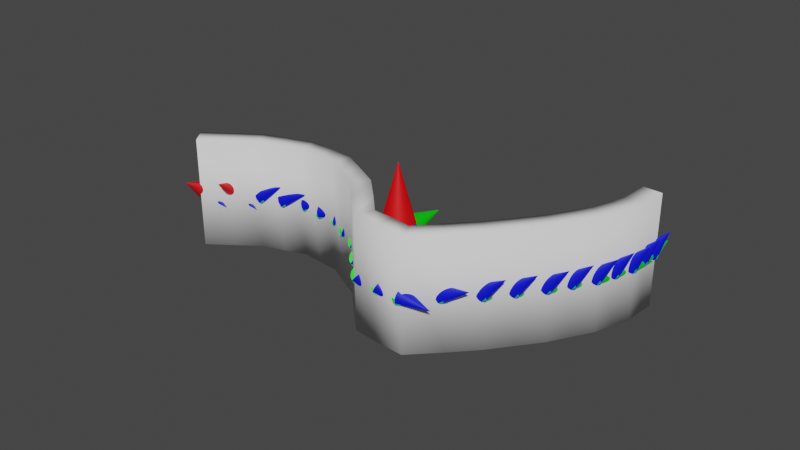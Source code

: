 # Source: geometryNodes.blend  (saved by Blender 3.3.6; exported with 4.5.12 LTS)
import bpy
from mathutils import Matrix  # noqa: F401  (used for matrix-valued properties, if any)

bpy.ops.wm.read_factory_settings(use_empty=True)
scene = bpy.context.scene
scene.name = 'Scene'

# ---- collections
col_collection = bpy.data.collections.new('Collection'); scene.collection.children.link(col_collection)

# ---- materials (node trees are filled in below, after node groups)
mat_z = bpy.data.materials.new('z')
mat_z.use_transparent_shadow = False
mat_z.diffuse_color = (0.8, 0.0, 0.001644, 1.0)
mat_x = bpy.data.materials.new('x')
mat_x.use_transparent_shadow = False
mat_x.diffuse_color = (0.0, 0.00672, 0.8, 1.0)
mat_y = bpy.data.materials.new('y')
mat_y.use_transparent_shadow = False
mat_y.diffuse_color = (0.001105, 0.8, 0.0, 1.0)

# ---- node groups
ng_geometry_nodes = bpy.data.node_groups.new('Geometry Nodes', 'GeometryNodeTree')
_s = ng_geometry_nodes.interface.new_socket(name='Geometry', in_out='OUTPUT', socket_type='NodeSocketGeometry')
_s = ng_geometry_nodes.interface.new_socket(name='Value', in_out='OUTPUT', socket_type='NodeSocketFloat')
_s = ng_geometry_nodes.interface.new_socket(name='Geometry', in_out='INPUT', socket_type='NodeSocketGeometry')
ng_geometry_nodes.is_modifier = True
# nodes of 'Geometry Nodes' reference scene objects; filled in after objects exist

# ---- material node trees
mat_z.use_nodes = True; mat_z.node_tree.nodes.clear()
_N = mat_z.node_tree.nodes; _L = mat_z.node_tree.links
n0 = _N.new('ShaderNodeBsdfPrincipled'); n0.name = 'Principled BSDF'; n0.location = (10, 300)
n0.distribution = 'GGX'
n0.subsurface_method = 'RANDOM_WALK_SKIN'
n0.inputs[0].default_value = (0.8, 0.0, 0.001472, 1.0)
n0.inputs[3].default_value = 1.45
n0.inputs[27].default_value = (0.0, 0.0, 0.0, 1.0)
n0.inputs[28].default_value = 1.0
n1 = _N.new('ShaderNodeOutputMaterial'); n1.name = 'Material Output'; n1.location = (300, 300)
_L.new(n0.outputs[0], n1.inputs[0])
n1.is_active_output = True
mat_x.use_nodes = True; mat_x.node_tree.nodes.clear()
_N = mat_x.node_tree.nodes; _L = mat_x.node_tree.links
n0 = _N.new('ShaderNodeBsdfPrincipled'); n0.name = 'Principled BSDF'; n0.location = (10, 300)
n0.distribution = 'GGX'
n0.subsurface_method = 'RANDOM_WALK_SKIN'
n0.inputs[0].default_value = (0.0, 0.004224, 0.8, 1.0)
n0.inputs[3].default_value = 1.45
n0.inputs[27].default_value = (0.0, 0.0, 0.0, 1.0)
n0.inputs[28].default_value = 1.0
n1 = _N.new('ShaderNodeOutputMaterial'); n1.name = 'Material Output'; n1.location = (300, 300)
_L.new(n0.outputs[0], n1.inputs[0])
n1.is_active_output = True
mat_y.use_nodes = True; mat_y.node_tree.nodes.clear()
_N = mat_y.node_tree.nodes; _L = mat_y.node_tree.links
n0 = _N.new('ShaderNodeBsdfPrincipled'); n0.name = 'Principled BSDF'; n0.location = (10, 300)
n0.distribution = 'GGX'
n0.subsurface_method = 'RANDOM_WALK_SKIN'
n0.inputs[0].default_value = (0.0, 0.8, 0.001834, 1.0)
n0.inputs[3].default_value = 1.45
n0.inputs[27].default_value = (0.0, 0.0, 0.0, 1.0)
n0.inputs[28].default_value = 1.0
n1 = _N.new('ShaderNodeOutputMaterial'); n1.name = 'Material Output'; n1.location = (300, 300)
_L.new(n0.outputs[0], n1.inputs[0])
n1.is_active_output = True

# ---- world
world_world = bpy.data.worlds.new('World'); scene.world = world_world
world_world.use_nodes = True; world_world.node_tree.nodes.clear()
_N = world_world.node_tree.nodes; _L = world_world.node_tree.links
n0 = _N.new('ShaderNodeOutputWorld'); n0.name = 'World Output'; n0.location = (300, 300)
n1 = _N.new('ShaderNodeBackground'); n1.name = 'Background'; n1.location = (10, 300)
n1.inputs[0].default_value = (0.05088, 0.05088, 0.05088, 1.0)
_L.new(n1.outputs[0], n0.inputs[0])
n0.is_active_output = True
world_world.color = (0.05088, 0.05088, 0.05088)
world_world.use_sun_shadow = False
world_world.sun_shadow_jitter_overblur = 0.0

# ---- meshes
me_cone = bpy.data.meshes.new('Cone')
me_cone.from_pydata([(0.0, 0.1, -0.03355), (0.01951, 0.09808, -0.03355), (0.03827, 0.09239, -0.03355), (0.05556, 0.08315, -0.03355), (0.07071, 0.07071, -0.03355), (0.08315, 0.05556, -0.03355), (0.09239, 0.03827, -0.03355), (0.09808, 0.01951, -0.03355), (0.1, 0.0, -0.03355), (0.09808, -0.01951, -0.03355), (0.09239, -0.03827, -0.03355), (0.08315, -0.05556, -0.03355), (0.07071, -0.07071, -0.03355), (0.05556, -0.08315, -0.03355), (0.03827, -0.09239, -0.03355), (0.01951, -0.09808, -0.03355), (0.0, -0.1, -0.03355), (-0.01951, -0.09808, -0.03355), (-0.03827, -0.09239, -0.03355), (-0.05556, -0.08315, -0.03355), (-0.07071, -0.07071, -0.03355), (-0.08315, -0.05556, -0.03355), (-0.09239, -0.03827, -0.03355), (-0.09808, -0.01951, -0.03355), (-0.1, 0.0, -0.03355), (-0.09808, 0.01951, -0.03355), (-0.09239, 0.03827, -0.03355), (-0.08315, 0.05556, -0.03355), (-0.07071, 0.07071, -0.03355), (-0.05556, 0.08315, -0.03355), (-0.03827, 0.09239, -0.03355), (-0.01951, 0.09808, -0.03355), (0.0, 0.0, 0.3326), (-0.006061, 0.1, -0.09394), (-0.006061, 0.09808, -0.1134), (-0.006061, 0.09239, -0.1322), (-0.006061, 0.08315, -0.1495), (-0.006061, 0.07071, -0.1647), (-0.006061, 0.05556, -0.1771), (-0.006061, 0.03827, -0.1863), (-0.006061, 0.01951, -0.192), (-0.006061, -2.776e-17, -0.1939), (-0.006061, -0.01951, -0.192), (-0.006061, -0.03827, -0.1863), (-0.006061, -0.05556, -0.1771), (-0.006061, -0.07071, -0.1647), (-0.006061, -0.08315, -0.1495), (-0.006061, -0.09239, -0.1322), (-0.006061, -0.09808, -0.1134), (-0.006061, -0.1, -0.09394), (-0.006061, -0.09808, -0.07443), (-0.006061, -0.09239, -0.05567), (-0.006061, -0.08315, -0.03838), (-0.006061, -0.07071, -0.02323), (-0.006061, -0.05556, -0.01079), (-0.006061, -0.03827, -0.001551), (-0.006061, -0.01951, 0.004139), (-0.006061, -2.776e-17, 0.006061), (-0.006061, 0.01951, 0.004139), (-0.006061, 0.03827, -0.001551), (-0.006061, 0.05556, -0.01079), (-0.006061, 0.07071, -0.02323), (-0.006061, 0.08315, -0.03838), (-0.006061, 0.09239, -0.05567), (-0.006061, 0.09808, -0.07443), (0.3601, -2.776e-17, -0.09394), (-0.1, -0.006061, -0.09394), (-0.09808, -0.006061, -0.1134), (-0.09239, -0.006061, -0.1322), (-0.08315, -0.006061, -0.1495), (-0.07071, -0.006061, -0.1647), (-0.05556, -0.006061, -0.1771), (-0.03827, -0.006061, -0.1863), (-0.01951, -0.006061, -0.192), (9.313e-10, -0.006061, -0.1939), (0.01951, -0.006061, -0.192), (0.03827, -0.006061, -0.1863), (0.05556, -0.006061, -0.1771), (0.07071, -0.006061, -0.1647), (0.08315, -0.006061, -0.1495), (0.09239, -0.006061, -0.1322), (0.09808, -0.006061, -0.1134), (0.1, -0.006061, -0.09394), (0.09808, -0.006061, -0.07443), (0.09239, -0.006061, -0.05567), (0.08315, -0.006061, -0.03838), (0.07071, -0.006061, -0.02323), (0.05556, -0.006061, -0.01079), (0.03827, -0.006061, -0.001551), (0.01951, -0.006061, 0.004139), (9.313e-10, -0.006061, 0.006061), (-0.01951, -0.006061, 0.004139), (-0.03827, -0.006061, -0.001551), (-0.05556, -0.006061, -0.01079), (-0.07071, -0.006061, -0.02323), (-0.08315, -0.006061, -0.03838), (-0.09239, -0.006061, -0.05567), (-0.09808, -0.006061, -0.07443), (-1.49e-08, 0.3601, -0.09394)], [], [(0, 32, 1), (1, 32, 2), (2, 32, 3), (3, 32, 4), (4, 32, 5), (5, 32, 6), (6, 32, 7), (7, 32, 8), (8, 32, 9), (9, 32, 10), (10, 32, 11), (11, 32, 12), (12, 32, 13), (13, 32, 14), (14, 32, 15), (15, 32, 16), (16, 32, 17), (17, 32, 18), (18, 32, 19), (19, 32, 20), (20, 32, 21), (21, 32, 22), (22, 32, 23), (23, 32, 24), (24, 32, 25), (25, 32, 26), (26, 32, 27), (27, 32, 28), (28, 32, 29), (29, 32, 30), (0, 1, 2, 3, 4, 5, 6, 7, 8, 9, 10, 11, 12, 13, 14, 15, 16, 17, 18, 19, 20, 21, 22, 23, 24, 25, 26, 27, 28, 29, 30, 31), (30, 32, 31), (31, 32, 0), (33, 65, 34), (34, 65, 35), (35, 65, 36), (36, 65, 37), (37, 65, 38), (38, 65, 39), (39, 65, 40), (40, 65, 41), (41, 65, 42), (42, 65, 43), (43, 65, 44), (44, 65, 45), (45, 65, 46), (46, 65, 47), (47, 65, 48), (48, 65, 49), (49, 65, 50), (50, 65, 51), (51, 65, 52), (52, 65, 53), (53, 65, 54), (54, 65, 55), (55, 65, 56), (56, 65, 57), (57, 65, 58), (58, 65, 59), (59, 65, 60), (60, 65, 61), (61, 65, 62), (62, 65, 63), (33, 34, 35, 36, 37, 38, 39, 40, 41, 42, 43, 44, 45, 46, 47, 48, 49, 50, 51, 52, 53, 54, 55, 56, 57, 58, 59, 60, 61, 62, 63, 64), (63, 65, 64), (64, 65, 33), (66, 98, 67), (67, 98, 68), (68, 98, 69), (69, 98, 70), (70, 98, 71), (71, 98, 72), (72, 98, 73), (73, 98, 74), (74, 98, 75), (75, 98, 76), (76, 98, 77), (77, 98, 78), (78, 98, 79), (79, 98, 80), (80, 98, 81), (81, 98, 82), (82, 98, 83), (83, 98, 84), (84, 98, 85), (85, 98, 86), (86, 98, 87), (87, 98, 88), (88, 98, 89), (89, 98, 90), (90, 98, 91), (91, 98, 92), (92, 98, 93), (93, 98, 94), (94, 98, 95), (95, 98, 96), (66, 67, 68, 69, 70, 71, 72, 73, 74, 75, 76, 77, 78, 79, 80, 81, 82, 83, 84, 85, 86, 87, 88, 89, 90, 91, 92, 93, 94, 95, 96, 97), (96, 98, 97), (97, 98, 66)])
me_cone.polygons.foreach_set('material_index', [0, 0, 0, 0, 0, 0, 0, 0, 0, 0, 0, 0, 0, 0, 0, 0, 0, 0, 0, 0, 0, 0, 0, 0, 0, 0, 0, 0, 0, 0, 0, 0, 0, 1, 1, 1, 1, 1, 1, 1, 1, 1, 1, 1, 1, 1, 1, 1, 1, 1, 1, 1, 1, 1, 1, 1, 1, 1, 1, 1, 1, 1, 1, 1, 1, 1, 2, 2, 2, 2, 2, 2, 2, 2, 2, 2, 2, 2, 2, 2, 2, 2, 2, 2, 2, 2, 2, 2, 2, 2, 2, 2, 2, 2, 2, 2, 2, 2, 2])
_uv = me_cone.uv_layers.new(name='UVMap')
_uv.uv.foreach_set('vector', [0.25, 0.49, 0.25, 0.25, 0.2968, 0.4854, 0.2968, 0.4854, 0.25, 0.25, 0.3418, 0.4717, 0.3418, 0.4717, 0.25, 0.25, 0.3833, 0.4496, 0.3833, 0.4496, 0.25, 0.25, 0.4197, 0.4197, 0.4197, 0.4197, 0.25, 0.25, 0.4496, 0.3833, 0.4496, 0.3833, 0.25, 0.25, 0.4717, 0.3418, 0.4717, 0.3418, 0.25, 0.25, 0.4854, 0.2968, 0.4854, 0.2968, 0.25, 0.25, 0.49, 0.25, 0.49, 0.25, 0.25, 0.25, 0.4854, 0.2032, 0.4854, 0.2032, 0.25, 0.25, 0.4717, 0.1582, 0.4717, 0.1582, 0.25, 0.25, 0.4496, 0.1167, 0.4496, 0.1167, 0.25, 0.25, 0.4197, 0.08029, 0.4197, 0.08029, 0.25, 0.25, 0.3833, 0.05045, 0.3833, 0.05045, 0.25, 0.25, 0.3418, 0.02827, 0.3418, 0.02827, 0.25, 0.25, 0.2968, 0.01461, 0.2968, 0.01461, 0.25, 0.25, 0.25, 0.01, 0.25, 0.01, 0.25, 0.25, 0.2032, 0.01461, 0.2032, 0.01461, 0.25, 0.25, 0.1582, 0.02827, 0.1582, 0.02827, 0.25, 0.25, 0.1167, 0.05045, 0.1167, 0.05045, 0.25, 0.25, 0.08029, 0.08029, 0.08029, 0.08029, 0.25, 0.25, 0.05045, 0.1167, 0.05045, 0.1167, 0.25, 0.25, 0.02827, 0.1582, 0.02827, 0.1582, 0.25, 0.25, 0.01461, 0.2032, 0.01461, 0.2032, 0.25, 0.25, 0.01, 0.25, 0.01, 0.25, 0.25, 0.25, 0.01461, 0.2968, 0.01461, 0.2968, 0.25, 0.25, 0.02827, 0.3418, 0.02827, 0.3418, 0.25, 0.25, 0.05045, 0.3833, 0.05045, 0.3833, 0.25, 0.25, 0.08029, 0.4197, 0.08029, 0.4197, 0.25, 0.25, 0.1167, 0.4496, 0.1167, 0.4496, 0.25, 0.25, 0.1582, 0.4717, 0.75, 0.49, 0.7968, 0.4854, 0.8418, 0.4717, 0.8833, 0.4496, 0.9197, 0.4197, 0.9496, 0.3833, 0.9717, 0.3418, 0.9854, 0.2968, 0.99, 0.25, 0.9854, 0.2032, 0.9717, 0.1582, 0.9496, 0.1167, 0.9197, 0.08029, 0.8833, 0.05045, 0.8418, 0.02827, 0.7968, 0.01461, 0.75, 0.01, 0.7032, 0.01461, 0.6582, 0.02827, 0.6167, 0.05045, 0.5803, 0.08029, 0.5504, 0.1167, 0.5283, 0.1582, 0.5146, 0.2032, 0.51, 0.25, 0.5146, 0.2968, 0.5283, 0.3418, 0.5504, 0.3833, 0.5803, 0.4197, 0.6167, 0.4496, 0.6582, 0.4717, 0.7032, 0.4854, 0.1582, 0.4717, 0.25, 0.25, 0.2032, 0.4854, 0.2032, 0.4854, 0.25, 0.25, 0.25, 0.49, 0.25, 0.49, 0.25, 0.25, 0.2968, 0.4854, 0.2968, 0.4854, 0.25, 0.25, 0.3418, 0.4717, 0.3418, 0.4717, 0.25, 0.25, 0.3833, 0.4496, 0.3833, 0.4496, 0.25, 0.25, 0.4197, 0.4197, 0.4197, 0.4197, 0.25, 0.25, 0.4496, 0.3833, 0.4496, 0.3833, 0.25, 0.25, 0.4717, 0.3418, 0.4717, 0.3418, 0.25, 0.25, 0.4854, 0.2968, 0.4854, 0.2968, 0.25, 0.25, 0.49, 0.25, 0.49, 0.25, 0.25, 0.25, 0.4854, 0.2032, 0.4854, 0.2032, 0.25, 0.25, 0.4717, 0.1582, 0.4717, 0.1582, 0.25, 0.25, 0.4496, 0.1167, 0.4496, 0.1167, 0.25, 0.25, 0.4197, 0.08029, 0.4197, 0.08029, 0.25, 0.25, 0.3833, 0.05045, 0.3833, 0.05045, 0.25, 0.25, 0.3418, 0.02827, 0.3418, 0.02827, 0.25, 0.25, 0.2968, 0.01461, 0.2968, 0.01461, 0.25, 0.25, 0.25, 0.01, 0.25, 0.01, 0.25, 0.25, 0.2032, 0.01461, 0.2032, 0.01461, 0.25, 0.25, 0.1582, 0.02827, 0.1582, 0.02827, 0.25, 0.25, 0.1167, 0.05045, 0.1167, 0.05045, 0.25, 0.25, 0.08029, 0.08029, 0.08029, 0.08029, 0.25, 0.25, 0.05045, 0.1167, 0.05045, 0.1167, 0.25, 0.25, 0.02827, 0.1582, 0.02827, 0.1582, 0.25, 0.25, 0.01461, 0.2032, 0.01461, 0.2032, 0.25, 0.25, 0.01, 0.25, 0.01, 0.25, 0.25, 0.25, 0.01461, 0.2968, 0.01461, 0.2968, 0.25, 0.25, 0.02827, 0.3418, 0.02827, 0.3418, 0.25, 0.25, 0.05045, 0.3833, 0.05045, 0.3833, 0.25, 0.25, 0.08029, 0.4197, 0.08029, 0.4197, 0.25, 0.25, 0.1167, 0.4496, 0.1167, 0.4496, 0.25, 0.25, 0.1582, 0.4717, 0.75, 0.49, 0.7968, 0.4854, 0.8418, 0.4717, 0.8833, 0.4496, 0.9197, 0.4197, 0.9496, 0.3833, 0.9717, 0.3418, 0.9854, 0.2968, 0.99, 0.25, 0.9854, 0.2032, 0.9717, 0.1582, 0.9496, 0.1167, 0.9197, 0.08029, 0.8833, 0.05045, 0.8418, 0.02827, 0.7968, 0.01461, 0.75, 0.01, 0.7032, 0.01461, 0.6582, 0.02827, 0.6167, 0.05045, 0.5803, 0.08029, 0.5504, 0.1167, 0.5283, 0.1582, 0.5146, 0.2032, 0.51, 0.25, 0.5146, 0.2968, 0.5283, 0.3418, 0.5504, 0.3833, 0.5803, 0.4197, 0.6167, 0.4496, 0.6582, 0.4717, 0.7032, 0.4854, 0.1582, 0.4717, 0.25, 0.25, 0.2032, 0.4854, 0.2032, 0.4854, 0.25, 0.25, 0.25, 0.49, 0.25, 0.49, 0.25, 0.25, 0.2968, 0.4854, 0.2968, 0.4854, 0.25, 0.25, 0.3418, 0.4717, 0.3418, 0.4717, 0.25, 0.25, 0.3833, 0.4496, 0.3833, 0.4496, 0.25, 0.25, 0.4197, 0.4197, 0.4197, 0.4197, 0.25, 0.25, 0.4496, 0.3833, 0.4496, 0.3833, 0.25, 0.25, 0.4717, 0.3418, 0.4717, 0.3418, 0.25, 0.25, 0.4854, 0.2968, 0.4854, 0.2968, 0.25, 0.25, 0.49, 0.25, 0.49, 0.25, 0.25, 0.25, 0.4854, 0.2032, 0.4854, 0.2032, 0.25, 0.25, 0.4717, 0.1582, 0.4717, 0.1582, 0.25, 0.25, 0.4496, 0.1167, 0.4496, 0.1167, 0.25, 0.25, 0.4197, 0.08029, 0.4197, 0.08029, 0.25, 0.25, 0.3833, 0.05045, 0.3833, 0.05045, 0.25, 0.25, 0.3418, 0.02827, 0.3418, 0.02827, 0.25, 0.25, 0.2968, 0.01461, 0.2968, 0.01461, 0.25, 0.25, 0.25, 0.01, 0.25, 0.01, 0.25, 0.25, 0.2032, 0.01461, 0.2032, 0.01461, 0.25, 0.25, 0.1582, 0.02827, 0.1582, 0.02827, 0.25, 0.25, 0.1167, 0.05045, 0.1167, 0.05045, 0.25, 0.25, 0.08029, 0.08029, 0.08029, 0.08029, 0.25, 0.25, 0.05045, 0.1167, 0.05045, 0.1167, 0.25, 0.25, 0.02827, 0.1582, 0.02827, 0.1582, 0.25, 0.25, 0.01461, 0.2032, 0.01461, 0.2032, 0.25, 0.25, 0.01, 0.25, 0.01, 0.25, 0.25, 0.25, 0.01461, 0.2968, 0.01461, 0.2968, 0.25, 0.25, 0.02827, 0.3418, 0.02827, 0.3418, 0.25, 0.25, 0.05045, 0.3833, 0.05045, 0.3833, 0.25, 0.25, 0.08029, 0.4197, 0.08029, 0.4197, 0.25, 0.25, 0.1167, 0.4496, 0.1167, 0.4496, 0.25, 0.25, 0.1582, 0.4717, 0.75, 0.49, 0.7968, 0.4854, 0.8418, 0.4717, 0.8833, 0.4496, 0.9197, 0.4197, 0.9496, 0.3833, 0.9717, 0.3418, 0.9854, 0.2968, 0.99, 0.25, 0.9854, 0.2032, 0.9717, 0.1582, 0.9496, 0.1167, 0.9197, 0.08029, 0.8833, 0.05045, 0.8418, 0.02827, 0.7968, 0.01461, 0.75, 0.01, 0.7032, 0.01461, 0.6582, 0.02827, 0.6167, 0.05045, 0.5803, 0.08029, 0.5504, 0.1167, 0.5283, 0.1582, 0.5146, 0.2032, 0.51, 0.25, 0.5146, 0.2968, 0.5283, 0.3418, 0.5504, 0.3833, 0.5803, 0.4197, 0.6167, 0.4496, 0.6582, 0.4717, 0.7032, 0.4854, 0.1582, 0.4717, 0.25, 0.25, 0.2032, 0.4854, 0.2032, 0.4854, 0.25, 0.25, 0.25, 0.49])
me_cone.materials.append(mat_z)
me_cone.materials.append(mat_x)
me_cone.materials.append(mat_y)
me_cone.update()

# ---- curves / text
cu_nurbscurve = bpy.data.curves.new('NurbsCurve', 'CURVE')
cu_nurbscurve.dimensions = '2D'
_sp = cu_nurbscurve.splines.new('NURBS'); _sp.points.add(4)
_sp.points.foreach_set('co', [-3.442, -1.195, 0.0, 1.0, -1.0, 1.0, 0.0, 1.0, 1.045, -2.099, 0.0, 1.0, 3.732, 0.4044, 0.0, 1.0, 3.555, 1.837, 0.0, 1.0])
_sp.order_u = 3
_sp.order_v = 0
_sp.resolution_u = 3
_sp.use_endpoint_u = True
_sp.use_bezier_u = True
_sp.use_smooth = False
cu_nurbscurve.bevel_profile.use_clip = True
cu_nurbscurve.resolution_u = 3
cu_nurbscurve.use_fill_caps = True
cu_plane = bpy.data.curves.new('Plane', 'CURVE')
cu_plane.dimensions = '3D'
_sp = cu_plane.splines.new('POLY'); _sp.points.add(3)
_sp.points.foreach_set('co', [-0.1693, -1.0, 0.0, 0.0, 0.1693, -1.0, 0.0, 0.0, 0.1693, 1.0, 0.0, 0.0, -0.1693, 1.0, 0.0, 0.0])
_sp.order_v = 0
_sp.resolution_v = 0
_sp.use_cyclic_u = True
_sp.use_endpoint_u = True
_sp.use_smooth = False
cu_plane.fill_mode = 'FULL'

# ---- objects
ob_nurbscurve = bpy.data.objects.new('NurbsCurve', cu_nurbscurve)
ob_plane = bpy.data.objects.new('Plane', cu_plane)
ob_axis = bpy.data.objects.new('axis', me_cone)
_N = ng_geometry_nodes.nodes; _L = ng_geometry_nodes.links
n0 = _N.new('GeometryNodeAttributeStatistic'); n0.name = 'Attribute Statistic.001'; n0.location = (1311, 72)
n1 = _N.new('GeometryNodeInputIndex'); n1.name = 'Index.001'; n1.location = (1055, 45)
n2 = _N.new('ShaderNodeMath'); n2.name = 'Math.004'; n2.location = (2007, 158)
n2.operation = 'FLOOR'
n3 = _N.new('GeometryNodeInputPosition'); n3.name = 'Position'; n3.location = (2045, 242)
n4 = _N.new('ShaderNodeMath'); n4.name = 'Math.003'; n4.location = (2291, 88)
n4.operation = 'MODULO'
n5 = _N.new('ShaderNodeMath'); n5.name = 'Math.002'; n5.location = (1787, 216)
n5.operation = 'DIVIDE'
n6 = _N.new('GeometryNodeInputIndex'); n6.name = 'Index.002'; n6.location = (1551, 177)
n7 = _N.new('ShaderNodeMath'); n7.name = 'Math.001'; n7.location = (1548, 107)
n7.inputs[1].default_value = 1.0
n8 = _N.new('NodeReroute'); n8.name = 'Reroute.001'; n8.location = (2209, 295)
n8.width = 16
n8.socket_idname = 'NodeSocketGeometry'
n9 = _N.new('GeometryNodeInputMeshVertexNeighbors'); n9.name = 'Vertex Neighbors'; n9.location = (-292, 343)
n10 = _N.new('GeometryNodeAttributeStatistic'); n10.name = 'Attribute Statistic.002'; n10.location = (-77, 575)
n11 = _N.new('FunctionNodeCompare'); n11.name = 'Compare'; n11.location = (142, 526)
n11.operation = 'EQUAL'
n11.inputs[6].default_value = (0.0, 0.0, 0.0, 0.0)
n11.inputs[7].default_value = (0.0, 0.0, 0.0, 0.0)
n11.inputs[12].default_value = 0.0
n12 = _N.new('GeometryNodeObjectInfo'); n12.name = 'Object Info'; n12.location = (-334, -103)
n12.inputs[0].default_value = ob_plane
n13 = _N.new('NodeReroute'); n13.name = 'Reroute.002'; n13.location = (3459, 903)
n13.width = 16
n13.socket_idname = 'NodeSocketGeometry'
n14 = _N.new('NodeReroute'); n14.name = 'Reroute.003'; n14.location = (861, 650)
n14.width = 16
n14.socket_idname = 'NodeSocketFloat'
n15 = _N.new('NodeReroute'); n15.name = 'Reroute.004'; n15.location = (1306, 646)
n15.width = 16
n15.socket_idname = 'NodeSocketFloat'
n16 = _N.new('NodeReroute'); n16.name = 'Reroute.005'; n16.location = (1318, 890)
n16.width = 16
n16.socket_idname = 'NodeSocketFloat'
n17 = _N.new('GeometryNodeInputIndex'); n17.name = 'Index'; n17.location = (87, -356)
n18 = _N.new('NodeReroute'); n18.name = 'Reroute.006'; n18.location = (863, 753)
n18.width = 16
n18.socket_idname = 'NodeSocketFloat'
n19 = _N.new('NodeReroute'); n19.name = 'Reroute.007'; n19.location = (865, -232)
n19.width = 16
n19.socket_idname = 'NodeSocketFloat'
n20 = _N.new('GeometryNodeInputPosition'); n20.name = 'Position.001'; n20.location = (2595, 951)
n21 = _N.new('GeometryNodeDeleteGeometry'); n21.name = 'Delete Geometry'; n21.location = (-68, 209)
n21.domain = 'FACE'
n22 = _N.new('GeometryNodeTransform'); n22.name = 'Transform'; n22.location = (907, -40)
n23 = _N.new('GeometryNodeSwitch'); n23.name = 'Switch'; n23.location = (330, 429)
n24 = _N.new('GeometryNodeCurveToMesh'); n24.name = 'Curve to Mesh'; n24.location = (-73, 13)
n24.inputs[3].default_value = True
n25 = _N.new('GeometryNodeInputIndex'); n25.name = 'Index.004'; n25.location = (2243, 1052)
n26 = _N.new('GeometryNodeRealizeInstances'); n26.name = 'Realize Instances'; n26.location = (2850, 550)
n27 = _N.new('GeometryNodeCurveToMesh'); n27.name = 'Curve to Mesh.001'; n27.location = (3065, 541)
n28 = _N.new('NodeGroupInput'); n28.name = 'Group Input'; n28.location = (-390, 155)
n29 = _N.new('FunctionNodeInputInt'); n29.name = 'Integer'; n29.location = (-342, 10)
n29.outputs[0].default_value = 0
n30 = _N.new('ShaderNodeVectorRotate'); n30.name = 'Vector Rotate'; n30.location = (3366, 250)
n31 = _N.new('NodeReroute'); n31.name = 'Reroute.008'; n31.location = (3264, 109)
n31.width = 16
n31.socket_idname = 'NodeSocketVector'
n32 = _N.new('NodeReroute'); n32.name = 'Reroute'; n32.location = (2344, 1233)
n32.width = 16
n32.socket_idname = 'NodeSocketGeometry'
n33 = _N.new('GeometryNodeCurveToMesh'); n33.name = 'Curve to Mesh.002'; n33.location = (2590, 854)
n33.inputs[3].default_value = True
n34 = _N.new('GeometryNodeInstanceOnPoints'); n34.name = 'Instance on Points'; n34.location = (2609, 659)
n35 = _N.new('GeometryNodeMeshToCurve'); n35.name = 'Mesh to Curve'; n35.location = (575, 154)
n36 = _N.new('GeometryNodeInputPosition'); n36.name = 'Position.002'; n36.location = (1498, 1094)
n37 = _N.new('ShaderNodeMath'); n37.name = 'Math.007'; n37.location = (1115, 1317)
n37.inputs[1].default_value = 1.0
n38 = _N.new('ShaderNodeMath'); n38.name = 'Math.006'; n38.location = (1102, 1032)
n38.operation = 'SUBTRACT'
n38.inputs[1].default_value = 1.0
n39 = _N.new('ShaderNodeMath'); n39.name = 'Math.005'; n39.location = (896, 874)
n39.operation = 'SUBTRACT'
n39.inputs[1].default_value = 1.0
n40 = _N.new('ShaderNodeVectorMath'); n40.name = 'Vector Math.001'; n40.location = (1994, 1083)
n40.operation = 'SUBTRACT'
n41 = _N.new('ShaderNodeMath'); n41.name = 'Math.009'; n41.location = (1365, 1258)
n41.operation = 'MODULO'
n42 = _N.new('ShaderNodeMath'); n42.name = 'Math.008'; n42.location = (1381, 1025)
n42.operation = 'MODULO'
n43 = _N.new('GeometryNodeFieldAtIndex'); n43.name = 'Field at Index.002'; n43.location = (1715, 958)
n43.data_type = 'FLOAT_VECTOR'
n44 = _N.new('NodeReroute'); n44.name = 'Reroute.009'; n44.location = (3092, 1144)
n44.width = 16
n44.socket_idname = 'NodeSocketGeometry'
n45 = _N.new('NodeReroute'); n45.name = 'Reroute.010'; n45.location = (3099, 1279)
n45.width = 16
n45.socket_idname = 'NodeSocketVector'
n46 = _N.new('GeometryNodeViewer'); n46.name = 'Viewer'; n46.location = (3564, 1208)
n46.domain = 'POINT'
n47 = _N.new('GeometryNodeJoinGeometry'); n47.name = 'Join Geometry.001'; n47.location = (3837, 790)
n48 = _N.new('GeometryNodeCurvePrimitiveLine'); n48.name = 'Curve Line.002'; n48.location = (2260, 2367)
n48.inputs[0].default_value = (-2.567, -0.572, 0.0)
n48.inputs[3].default_value = 1.2
n49 = _N.new('ShaderNodeVectorMath'); n49.name = 'Vector Math.005'; n49.location = (2045, 2253)
n50 = _N.new('ShaderNodeVectorMath'); n50.name = 'Vector Math.004'; n50.location = (1605, 1815)
n50.operation = 'SUBTRACT'
n50.inputs[0].default_value = (-3.442, -1.195, 0.0)
n50.inputs[1].default_value = (-2.567, -0.572, 0.0)
n51 = _N.new('ShaderNodeVectorMath'); n51.name = 'Vector Math.003'; n51.location = (1474, 2132)
n51.operation = 'SUBTRACT'
n51.inputs[0].default_value = (-1.718, -0.299, 0.0)
n51.inputs[1].default_value = (-2.567, -0.572, 0.0)
n52 = _N.new('ShaderNodeVectorMath'); n52.name = 'Vector Math.007'; n52.location = (1828, 2124)
n52.operation = 'NORMALIZE'
n52.inputs[1].default_value = (-2.567, -0.572, 0.0)
n53 = _N.new('ShaderNodeVectorMath'); n53.name = 'Vector Math.006'; n53.location = (1811, 2266)
n53.operation = 'NORMALIZE'
n53.inputs[1].default_value = (-2.567, -0.572, 0.0)
n54 = _N.new('GeometryNodeCurvePrimitiveLine'); n54.name = 'Curve Line.001'; n54.location = (1988, 1767)
n54.inputs[0].default_value = (-2.567, -0.572, 0.0)
n54.inputs[3].default_value = 0.6
n55 = _N.new('GeometryNodeCurvePrimitiveLine'); n55.name = 'Curve Line'; n55.location = (1991, 2037)
n55.inputs[0].default_value = (-2.567, -0.572, 0.0)
n55.inputs[3].default_value = 1.6
n56 = _N.new('NodeGroupOutput'); n56.name = 'Group Output'; n56.location = (3897, 566)
n56.inputs[1].default_value = 0.0
n57 = _N.new('GeometryNodeSetPosition'); n57.name = 'Set Position.001'; n57.location = (3543, 1021)
n58 = _N.new('GeometryNodeSetPosition'); n58.name = 'Set Position'; n58.location = (3292, 567)
n59 = _N.new('GeometryNodeJoinGeometry'); n59.name = 'Join Geometry'; n59.location = (3662, 555)
n60 = _N.new('ShaderNodeVectorMath'); n60.name = 'Vector Math.002'; n60.location = (2418, 1482)
n61 = _N.new('ShaderNodeVectorMath'); n61.name = 'Vector Math.008'; n61.location = (2208, 1468)
n61.operation = 'NORMALIZE'
n62 = _N.new('GeometryNodeInputIndex'); n62.name = 'Index.003'; n62.location = (797, 1089)
n63 = _N.new('ShaderNodeMath'); n63.name = 'Math'; n63.location = (697, -195)
n63.inputs[1].default_value = 1.0
n64 = _N.new('GeometryNodeAttributeStatistic'); n64.name = 'Attribute Statistic'; n64.location = (478, -37)
n65 = _N.new('GeometryNodeSubdivideMesh'); n65.name = 'Subdivide Mesh'; n65.location = (312, 211)
n66 = _N.new('GeometryNodeFieldAtIndex'); n66.name = 'Field at Index.001'; n66.location = (1711, 1148)
n66.data_type = 'FLOAT_VECTOR'
n67 = _N.new('ShaderNodeVectorMath'); n67.name = 'Vector Math'; n67.location = (1989, 1352)
n67.operation = 'SUBTRACT'
n68 = _N.new('GeometryNodeFieldAtIndex'); n68.name = 'Field at Index'; n68.location = (1706, 1327)
n68.data_type = 'FLOAT_VECTOR'
n69 = _N.new('ShaderNodeVectorMath'); n69.name = 'Vector Math.009'; n69.location = (2203, 1197)
n69.operation = 'NORMALIZE'
n70 = _N.new('GeometryNodeInstanceOnPoints'); n70.name = 'Instance on Points.001'; n70.location = (3749, 1574)
n70.inputs[6].default_value = (0.5, 0.5, 0.5)
n71 = _N.new('NodeReroute'); n71.name = 'Reroute.011'; n71.location = (3067, 1490)
n71.width = 16
n71.socket_idname = 'NodeSocketVector'
n72 = _N.new('GeometryNodeObjectInfo'); n72.name = 'Object Info.001'; n72.location = (3164, 1776)
n72.transform_space = 'RELATIVE'
n72.inputs[0].default_value = ob_axis
n73 = _N.new('ShaderNodeSeparateXYZ'); n73.name = 'Separate XYZ.001'; n73.location = (3099, 1516)
n74 = _N.new('ShaderNodeCombineXYZ'); n74.name = 'Combine XYZ'; n74.location = (3404, 1528)
n75 = _N.new('GeometryNodeInputNamedAttribute'); n75.name = 'Named Attribute'; n75.location = (2565, 854)
n75.inputs[0].default_value = 'radius'
n76 = _N.new('GeometryNodeSwitch'); n76.name = 'Switch.001'; n76.location = (2565, 854)
n76.input_type = 'FLOAT'
n76.inputs[1].default_value = 1.0
n77 = _N.new('ShaderNodeClamp'); n77.name = 'Clamp'; n77.location = (287, 211)
n77.inputs[2].default_value = 11.0
n78 = _N.new('GeometryNodeSampleIndex'); n78.name = 'Sample Index'; n78.location = (0, 0)
n78.data_type = 'FLOAT_VECTOR'
n78.clamp = True
n79 = _N.new('GeometryNodeSampleIndex'); n79.name = 'Sample Index.001'; n79.location = (0, 0)
n79.data_type = 'FLOAT_VECTOR'
n79.clamp = True
n80 = _N.new('GeometryNodeInputIndex'); n80.name = 'Index.005'; n80.location = (0, 0)
n81 = _N.new('GeometryNodeSampleIndex'); n81.name = 'Sample Index.002'; n81.location = (0, 0)
n81.data_type = 'FLOAT_VECTOR'
n81.clamp = True
_L.new(n28.outputs[0], n24.inputs[0])
_L.new(n65.outputs[0], n35.inputs[0])
_L.new(n17.outputs[0], n64.inputs[2])
_L.new(n65.outputs[0], n64.inputs[0])
_L.new(n64.outputs[4], n63.inputs[0])
_L.new(n12.outputs[4], n22.inputs[0])
_L.new(n22.outputs[0], n0.inputs[0])
_L.new(n1.outputs[0], n0.inputs[2])
_L.new(n0.outputs[4], n7.inputs[0])
_L.new(n7.outputs[0], n5.inputs[1])
_L.new(n2.outputs[0], n4.inputs[0])
_L.new(n6.outputs[0], n5.inputs[0])
_L.new(n35.outputs[0], n8.inputs[0])
_L.new(n4.outputs[0], n78.inputs[2])
_L.new(n3.outputs[0], n78.inputs[1])
_L.new(n8.outputs[0], n78.inputs[0])
_L.new(n5.outputs[0], n2.inputs[0])
_L.new(n22.outputs[0], n34.inputs[2])
_L.new(n9.outputs[0], n10.inputs[2])
_L.new(n28.outputs[0], n10.inputs[0])
_L.new(n10.outputs[4], n11.inputs[0])
_L.new(n11.outputs[0], n23.inputs[0])
_L.new(n24.outputs[0], n23.inputs[2])
_L.new(n28.outputs[0], n21.inputs[0])
_L.new(n21.outputs[0], n23.inputs[1])
_L.new(n23.outputs[0], n65.inputs[0])
_L.new(n34.outputs[0], n26.inputs[0])
_L.new(n26.outputs[0], n27.inputs[0])
_L.new(n22.outputs[0], n33.inputs[1])
_L.new(n33.outputs[0], n79.inputs[0])
_L.new(n20.outputs[0], n79.inputs[1])
_L.new(n27.outputs[0], n58.inputs[0])
_L.new(n13.outputs[0], n57.inputs[0])
_L.new(n33.outputs[0], n13.inputs[0])
_L.new(n13.outputs[0], n59.inputs[0])
_L.new(n18.outputs[0], n39.inputs[0])
_L.new(n62.outputs[0], n37.inputs[0])
_L.new(n62.outputs[0], n38.inputs[0])
_L.new(n19.outputs[0], n14.inputs[0])
_L.new(n16.outputs[0], n42.inputs[1])
_L.new(n14.outputs[0], n15.inputs[0])
_L.new(n15.outputs[0], n16.inputs[0])
_L.new(n16.outputs[0], n41.inputs[1])
_L.new(n37.outputs[0], n41.inputs[0])
_L.new(n41.outputs[0], n68.inputs[1])
_L.new(n36.outputs[0], n68.inputs[0])
_L.new(n62.outputs[0], n66.inputs[1])
_L.new(n36.outputs[0], n66.inputs[0])
_L.new(n42.outputs[0], n43.inputs[1])
_L.new(n36.outputs[0], n43.inputs[0])
_L.new(n14.outputs[0], n18.inputs[0])
_L.new(n63.outputs[0], n19.inputs[0])
_L.new(n19.outputs[0], n4.inputs[1])
_L.new(n35.outputs[0], n33.inputs[0])
_L.new(n67.outputs[0], n81.inputs[1])
_L.new(n32.outputs[0], n81.inputs[0])
_L.new(n25.outputs[0], n81.inputs[2])
_L.new(n35.outputs[0], n32.inputs[0])
_L.new(n30.outputs[0], n58.inputs[2])
_L.new(n31.outputs[0], n30.inputs[2])
_L.new(n79.outputs[0], n30.inputs[0])
_L.new(n81.outputs[0], n31.inputs[0])
_L.new(n31.outputs[0], n30.inputs[1])
_L.new(n70.outputs[0], n59.inputs[0])
_L.new(n72.outputs[4], n70.inputs[2])
_L.new(n65.outputs[0], n34.inputs[0])
_L.new(n61.outputs[0], n60.inputs[0])
_L.new(n69.outputs[0], n60.inputs[1])
_L.new(n38.outputs[0], n42.inputs[0])
_L.new(n66.outputs[0], n67.inputs[1])
_L.new(n66.outputs[0], n40.inputs[1])
_L.new(n43.outputs[0], n40.inputs[0])
_L.new(n68.outputs[0], n67.inputs[0])
_L.new(n44.outputs[0], n46.inputs[0])
_L.new(n65.outputs[0], n44.inputs[0])
_L.new(n44.outputs[0], n70.inputs[0])
_L.new(n73.outputs[0], n46.inputs[1])
_L.new(n60.outputs[0], n45.inputs[0])
_L.new(n51.outputs[0], n55.inputs[2])
_L.new(n28.outputs[0], n59.inputs[0])
_L.new(n55.outputs[0], n47.inputs[0])
_L.new(n58.outputs[0], n47.inputs[0])
_L.new(n50.outputs[0], n54.inputs[2])
_L.new(n54.outputs[0], n47.inputs[0])
_L.new(n52.outputs[0], n49.inputs[1])
_L.new(n53.outputs[0], n49.inputs[0])
_L.new(n49.outputs[0], n48.inputs[2])
_L.new(n48.outputs[0], n47.inputs[0])
_L.new(n51.outputs[0], n53.inputs[0])
_L.new(n50.outputs[0], n52.inputs[0])
_L.new(n67.outputs[0], n61.inputs[0])
_L.new(n40.outputs[0], n69.inputs[0])
_L.new(n59.outputs[0], n56.inputs[0])
_L.new(n58.outputs[0], n59.inputs[0])
_L.new(n69.outputs[0], n71.inputs[0])
_L.new(n71.outputs[0], n73.inputs[0])
_L.new(n74.outputs[0], n70.inputs[5])
_L.new(n73.outputs[0], n74.inputs[0])
_L.new(n73.outputs[1], n74.inputs[1])
_L.new(n75.outputs[1], n76.inputs[0])
_L.new(n75.outputs[0], n76.inputs[2])
_L.new(n76.outputs[0], n33.inputs[2])
_L.new(n77.outputs[0], n65.inputs[1])
_L.new(n80.outputs[0], n79.inputs[2])
n56.is_active_output = True

# ---- transforms, parenting, visibility, modifiers, constraints
ob_nurbscurve.location = (0.0, 0.0, 0.0)
_m = ob_nurbscurve.modifiers.new('GeometryNodes', 'NODES')
_m.node_group = ng_geometry_nodes
ob_plane.location = (0.0, 0.0, 0.0)
ob_plane.scale = (0.5, 0.5, 1.0)
ob_axis.location = (0.0, 0.0, 0.1)
ob_axis.scale = (3.01, 3.01, 3.01)
cu_nurbscurve.bevel_object = ob_plane

# ---- collection membership
col_collection.objects.link(ob_nurbscurve)
col_collection.objects.link(ob_plane)
col_collection.objects.link(ob_axis)

# ---- scene / render settings (as saved in the file)
scene.frame_start = 1; scene.frame_end = 250; scene.frame_set(15)
scene.render.engine = 'BLENDER_EEVEE_NEXT'
scene.cycles.sampling_pattern = 'TABULATED_SOBOL'
scene.cycles.use_light_tree = False
scene.view_settings.view_transform = 'Filmic'
bpy.context.view_layer.update()

# ---- added for rendering (the .blend has no active camera and no usable light): camera, sun
cam_auto = bpy.data.cameras.new('AutoCamera')
cam_auto.lens = 50.0
cam_auto.sensor_width = 36.0
cam_auto.clip_end = 1000.0
ob_auto_camera = bpy.data.objects.new('AutoCamera', cam_auto)
scene.collection.objects.link(ob_auto_camera)
ob_auto_camera.location = (10.4407, -12.4855, 8.28685)
ob_auto_camera.rotation_euler = (1.09748, -7.21219e-08, 0.694738)
scene.camera = ob_auto_camera
light_auto_sun = bpy.data.lights.new('AutoSun', 'SUN')
light_auto_sun.energy = 3.0
light_auto_sun.angle = 0.0523599
ob_auto_sun = bpy.data.objects.new('AutoSun', light_auto_sun)
scene.collection.objects.link(ob_auto_sun)
ob_auto_sun.rotation_euler = (0.872665, 0.174533, 0.523599)
bpy.context.view_layer.update()
